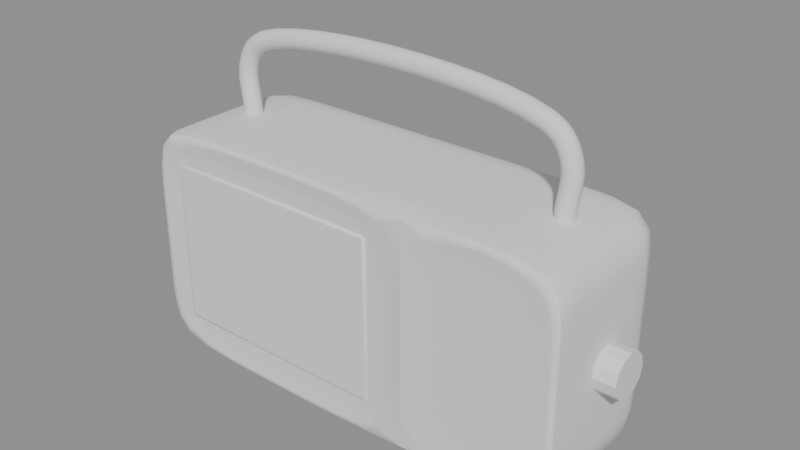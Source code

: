 # Source: panasonic_rf2400d_stage_14_speaker_panel.blend  (saved by Blender 5.2.44; exported with 4.5.12 LTS)
import bpy
from mathutils import Matrix  # noqa: F401  (used for matrix-valued properties, if any)

bpy.ops.wm.read_factory_settings(use_empty=True)
scene = bpy.context.scene
scene.name = 'Scene'

# ---- meshes
me_outer_housing = bpy.data.meshes.new('outer_housing')
me_outer_housing.from_pydata([(-5.62, -1.89, -2.82), (-5.62, -1.89, 2.82), (-5.85, 2.05, -3.05), (-5.85, 2.05, 3.05), (5.67, -1.93, -2.87), (5.67, -1.93, 2.87), (5.85, 2.05, -3.05), (5.85, 2.05, 3.05), (-5.85, 0.6833, -3.05), (-5.85, -0.6833, -3.05), (-5.62, -1.89, -1.017), (-5.62, -1.89, 1.017), (-5.85, -0.6833, 3.05), (-5.85, 0.6833, 3.05), (-5.85, 2.05, 1.017), (-5.85, 2.05, -1.017), (1.95, 2.05, -3.05), (-1.95, 2.05, -3.05), (-1.95, 2.05, 3.05), (1.95, 2.05, 3.05), (5.85, 2.05, 1.017), (5.85, 2.05, -1.017), (5.85, -0.6833, -3.05), (5.85, 0.6833, -3.05), (5.85, 0.6833, 3.05), (5.85, -0.6833, 3.05), (5.67, -1.93, 1.017), (5.67, -1.93, -1.017), (-1.95, -1.89, -2.82), (1.72, -1.89, -2.82), (1.72, -1.89, 2.82), (-1.95, -1.89, 2.82), (1.95, 0.6833, 3.05), (1.95, -0.6833, 3.05), (-1.95, 0.6833, 3.05), (-1.95, -0.6833, 3.05), (-1.95, 0.6833, -3.05), (-1.95, -0.6833, -3.05), (1.95, 0.6833, -3.05), (1.95, -0.6833, -3.05), (1.72, -1.89, -1.017), (-1.95, -1.89, -1.017), (1.72, -1.89, 1.017), (-1.95, -1.89, 1.017), (5.85, 0.6833, -1.017), (5.85, -0.6833, -1.017), (5.85, 0.6833, 1.017), (5.85, -0.6833, 1.017), (-1.95, 2.05, -1.017), (1.95, 2.05, -1.017), (-1.95, 2.05, 1.017), (1.95, 2.05, 1.017), (-5.85, -0.6833, -1.017), (-5.85, 0.6833, -1.017), (-5.85, -0.6833, 1.017), (-5.85, 0.6833, 1.017), (-5.85, -2.05, 1.017), (-5.85, -2.05, 3.05), (-1.95, -2.05, 3.05), (-5.85, -2.05, -3.05), (-5.85, -2.05, -1.017), (-1.95, -2.05, -3.05), (2.13, -1.93, -2.87), (2.13, -1.93, 2.87), (1.95, -2.05, -1.017), (1.95, -2.05, 1.017), (5.85, -2.05, -1.017), (5.85, -2.05, -3.05), (1.95, -2.05, -3.05), (5.85, -2.05, 3.05), (5.85, -2.05, 1.017), (1.95, -2.05, 3.05), (2.13, -1.93, -1.017), (2.13, -1.93, 1.017)], [], [(55, 13, 3, 14), (51, 19, 7, 20), (47, 25, 69, 70), (43, 31, 1, 11), (39, 22, 67, 68), (35, 12, 57, 58), (25, 33, 71, 69), (33, 35, 58, 71), (7, 19, 32, 24), (24, 32, 33, 25), (19, 18, 34, 32), (32, 34, 35, 33), (18, 3, 13, 34), (34, 13, 12, 35), (9, 37, 61, 59), (37, 39, 68, 61), (2, 17, 36, 8), (8, 36, 37, 9), (17, 16, 38, 36), (36, 38, 39, 37), (16, 6, 23, 38), (38, 23, 22, 39), (28, 41, 10, 0), (41, 43, 11, 10), (4, 27, 72, 62), (29, 40, 41, 28), (27, 26, 73, 72), (40, 42, 43, 41), (26, 5, 63, 73), (42, 30, 31, 43), (22, 45, 66, 67), (45, 47, 70, 66), (6, 21, 44, 23), (23, 44, 45, 22), (21, 20, 46, 44), (44, 46, 47, 45), (20, 7, 24, 46), (46, 24, 25, 47), (16, 49, 21, 6), (49, 51, 20, 21), (2, 15, 48, 17), (17, 48, 49, 16), (15, 14, 50, 48), (48, 50, 51, 49), (14, 3, 18, 50), (50, 18, 19, 51), (8, 53, 15, 2), (53, 55, 14, 15), (59, 60, 52, 9), (9, 52, 53, 8), (60, 56, 54, 52), (52, 54, 55, 53), (56, 57, 12, 54), (54, 12, 13, 55), (11, 1, 57, 56), (1, 31, 58, 57), (0, 10, 60, 59), (10, 11, 56, 60), (28, 0, 59, 61), (29, 28, 61, 68), (31, 30, 71, 58), (40, 29, 68, 64), (42, 40, 64, 65), (30, 42, 65, 71), (27, 4, 67, 66), (4, 62, 68, 67), (5, 26, 70, 69), (26, 27, 66, 70), (63, 5, 69, 71), (62, 72, 64, 68), (72, 73, 65, 64), (73, 63, 71, 65)])
me_outer_housing.polygons.foreach_set('use_smooth', [True] * 72)
_k = set([(0, 10), (0, 28), (0, 59), (1, 11), (1, 31), (1, 57), (2, 8), (2, 15), (2, 17), (3, 13), (3, 14), (3, 18), (4, 27), (4, 62), (4, 67), (5, 26), (5, 63), (5, 69), (6, 16), (6, 21), (6, 23), (7, 19), (7, 20), (7, 24), (8, 9), (9, 59), (10, 11), (12, 13), (12, 57), (14, 15), (16, 17), (18, 19), (20, 21), (22, 23), (22, 67), (24, 25), (25, 69), (26, 27), (28, 29), (29, 40), (29, 68), (30, 31), (30, 42), (30, 71), (40, 42), (56, 57), (56, 60), (57, 58), (58, 71), (59, 60), (59, 61), (61, 68), (62, 68), (62, 72), (63, 71), (63, 73), (64, 65), (64, 68), (65, 71), (66, 67), (66, 70), (67, 68), (69, 70), (69, 71), (72, 73)])
me_outer_housing.attributes.new('sharp_edge', 'BOOLEAN', 'EDGE').data.foreach_set('value', [ (min(e.vertices), max(e.vertices)) in _k for e in me_outer_housing.edges])
_k = {(9, 59): 0.28, (56, 57): 0.28, (3, 13): 0.28, (2, 15): 0.28, (2, 17): 0.28, (7, 19): 0.28, (6, 21): 0.28, (6, 23): 0.28, (25, 69): 0.28, (66, 67): 0.28, (67, 68): 0.28, (57, 58): 0.28, (2, 8): 0.28, (8, 9): 0.28, (59, 60): 0.28, (56, 60): 0.28, (12, 57): 0.28, (12, 13): 0.28, (3, 14): 0.28, (14, 15): 0.28, (6, 16): 0.28, (16, 17): 0.28, (3, 18): 0.28, (18, 19): 0.28, (7, 20): 0.28, (20, 21): 0.28, (22, 67): 0.28, (22, 23): 0.28, (7, 24): 0.28, (24, 25): 0.28, (69, 70): 0.28, (66, 70): 0.28, (59, 61): 0.28, (61, 68): 0.28, (69, 71): 0.28, (58, 71): 0.28}
me_outer_housing.attributes.new('crease_edge', 'FLOAT', 'EDGE').data.foreach_set('value', [_k.get((min(e.vertices), max(e.vertices)), 0.0) for e in me_outer_housing.edges])
_uv = me_outer_housing.uv_layers.new(name='UVMap')
_uv.uv.foreach_set('vector', [0.5417, 0.1667, 0.625, 0.1667, 0.625, 0.25, 0.5417, 0.25, 0.5417, 0.4167, 0.625, 0.4167, 0.625, 0.5, 0.5417, 0.5, 0.5417, 0.6667, 0.625, 0.6667, 0.625, 0.75, 0.5417, 0.75, 0.5417, 0.9167, 0.625, 0.9167, 0.625, 1.0, 0.5417, 1.0, 0.2917, 0.6667, 0.375, 0.6667, 0.375, 0.75, 0.2917, 0.75, 0.7917, 0.6667, 0.875, 0.6667, 0.875, 0.75, 0.7917, 0.75, 0.625, 0.6667, 0.7083, 0.6667, 0.7083, 0.75, 0.625, 0.75, 0.7083, 0.6667, 0.7917, 0.6667, 0.7917, 0.75, 0.7083, 0.75, 0.625, 0.5, 0.7083, 0.5, 0.7083, 0.5833, 0.625, 0.5833, 0.625, 0.5833, 0.7083, 0.5833, 0.7083, 0.6667, 0.625, 0.6667, 0.7083, 0.5, 0.7917, 0.5, 0.7917, 0.5833, 0.7083, 0.5833, 0.7083, 0.5833, 0.7917, 0.5833, 0.7917, 0.6667, 0.7083, 0.6667, 0.7917, 0.5, 0.875, 0.5, 0.875, 0.5833, 0.7917, 0.5833, 0.7917, 0.5833, 0.875, 0.5833, 0.875, 0.6667, 0.7917, 0.6667, 0.125, 0.6667, 0.2083, 0.6667, 0.2083, 0.75, 0.125, 0.75, 0.2083, 0.6667, 0.2917, 0.6667, 0.2917, 0.75, 0.2083, 0.75, 0.125, 0.5, 0.2083, 0.5, 0.2083, 0.5833, 0.125, 0.5833, 0.125, 0.5833, 0.2083, 0.5833, 0.2083, 0.6667, 0.125, 0.6667, 0.2083, 0.5, 0.2917, 0.5, 0.2917, 0.5833, 0.2083, 0.5833, 0.2083, 0.5833, 0.2917, 0.5833, 0.2917, 0.6667, 0.2083, 0.6667, 0.2917, 0.5, 0.375, 0.5, 0.375, 0.5833, 0.2917, 0.5833, 0.2917, 0.5833, 0.375, 0.5833, 0.375, 0.6667, 0.2917, 0.6667, 0.375, 0.9167, 0.4583, 0.9167, 0.4583, 1.0, 0.375, 1.0, 0.4583, 0.9167, 0.5417, 0.9167, 0.5417, 1.0, 0.4583, 1.0, 0.375, 0.75, 0.4583, 0.75, 0.4583, 0.8333, 0.375, 0.8333, 0.375, 0.8333, 0.4583, 0.8333, 0.4583, 0.9167, 0.375, 0.9167, 0.4583, 0.75, 0.5417, 0.75, 0.5417, 0.8333, 0.4583, 0.8333, 0.4583, 0.8333, 0.5417, 0.8333, 0.5417, 0.9167, 0.4583, 0.9167, 0.5417, 0.75, 0.625, 0.75, 0.625, 0.8333, 0.5417, 0.8333, 0.5417, 0.8333, 0.625, 0.8333, 0.625, 0.9167, 0.5417, 0.9167, 0.375, 0.6667, 0.4583, 0.6667, 0.4583, 0.75, 0.375, 0.75, 0.4583, 0.6667, 0.5417, 0.6667, 0.5417, 0.75, 0.4583, 0.75, 0.375, 0.5, 0.4583, 0.5, 0.4583, 0.5833, 0.375, 0.5833, 0.375, 0.5833, 0.4583, 0.5833, 0.4583, 0.6667, 0.375, 0.6667, 0.4583, 0.5, 0.5417, 0.5, 0.5417, 0.5833, 0.4583, 0.5833, 0.4583, 0.5833, 0.5417, 0.5833, 0.5417, 0.6667, 0.4583, 0.6667, 0.5417, 0.5, 0.625, 0.5, 0.625, 0.5833, 0.5417, 0.5833, 0.5417, 0.5833, 0.625, 0.5833, 0.625, 0.6667, 0.5417, 0.6667, 0.375, 0.4167, 0.4583, 0.4167, 0.4583, 0.5, 0.375, 0.5, 0.4583, 0.4167, 0.5417, 0.4167, 0.5417, 0.5, 0.4583, 0.5, 0.375, 0.25, 0.4583, 0.25, 0.4583, 0.3333, 0.375, 0.3333, 0.375, 0.3333, 0.4583, 0.3333, 0.4583, 0.4167, 0.375, 0.4167, 0.4583, 0.25, 0.5417, 0.25, 0.5417, 0.3333, 0.4583, 0.3333, 0.4583, 0.3333, 0.5417, 0.3333, 0.5417, 0.4167, 0.4583, 0.4167, 0.5417, 0.25, 0.625, 0.25, 0.625, 0.3333, 0.5417, 0.3333, 0.5417, 0.3333, 0.625, 0.3333, 0.625, 0.4167, 0.5417, 0.4167, 0.375, 0.1667, 0.4583, 0.1667, 0.4583, 0.25, 0.375, 0.25, 0.4583, 0.1667, 0.5417, 0.1667, 0.5417, 0.25, 0.4583, 0.25, 0.375, 0.0, 0.4583, 0.0, 0.4583, 0.08333, 0.375, 0.08333, 0.375, 0.08333, 0.4583, 0.08333, 0.4583, 0.1667, 0.375, 0.1667, 0.4583, 0.0, 0.5417, 0.0, 0.5417, 0.08333, 0.4583, 0.08333, 0.4583, 0.08333, 0.5417, 0.08333, 0.5417, 0.1667, 0.4583, 0.1667, 0.5417, 0.0, 0.625, 0.0, 0.625, 0.08333, 0.5417, 0.08333, 0.5417, 0.08333, 0.625, 0.08333, 0.625, 0.1667, 0.5417, 0.1667, 0.5417, 1.0, 0.625, 1.0, 0.625, 1.0, 0.5417, 1.0, 0.625, 1.0, 0.625, 0.9167, 0.625, 0.9167, 0.625, 1.0, 0.375, 1.0, 0.4583, 1.0, 0.4583, 1.0, 0.375, 1.0, 0.4583, 1.0, 0.5417, 1.0, 0.5417, 1.0, 0.4583, 1.0, 0.375, 0.9167, 0.375, 1.0, 0.375, 1.0, 0.375, 0.9167, 0.375, 0.8333, 0.375, 0.9167, 0.375, 0.9167, 0.375, 0.8333, 0.625, 0.9167, 0.625, 0.8333, 0.625, 0.8333, 0.625, 0.9167, 0.4583, 0.8333, 0.375, 0.8333, 0.375, 0.8333, 0.4583, 0.8333, 0.5417, 0.8333, 0.4583, 0.8333, 0.4583, 0.8333, 0.5417, 0.8333, 0.625, 0.8333, 0.5417, 0.8333, 0.5417, 0.8333, 0.625, 0.8333, 0.4583, 0.75, 0.375, 0.75, 0.375, 0.75, 0.4583, 0.75, 0.375, 0.75, 0.375, 0.8333, 0.375, 0.8333, 0.375, 0.75, 0.625, 0.75, 0.5417, 0.75, 0.5417, 0.75, 0.625, 0.75, 0.5417, 0.75, 0.4583, 0.75, 0.4583, 0.75, 0.5417, 0.75, 0.625, 0.8333, 0.625, 0.75, 0.625, 0.75, 0.625, 0.8333, 0.375, 0.8333, 0.4583, 0.8333, 0.4583, 0.8333, 0.375, 0.8333, 0.4583, 0.8333, 0.5417, 0.8333, 0.5417, 0.8333, 0.4583, 0.8333, 0.5417, 0.8333, 0.625, 0.8333, 0.625, 0.8333, 0.5417, 0.8333])
me_outer_housing.update()
me_tuning_knob = bpy.data.meshes.new('tuning_knob')
me_tuning_knob.from_pydata([(0.0, 0.56, -0.35), (0.0, 0.56, 0.35), (0.28, 0.485, -0.35), (0.28, 0.485, 0.35), (0.485, 0.28, -0.35), (0.485, 0.28, 0.35), (0.56, 0.0, -0.35), (0.56, 0.0, 0.35), (0.485, -0.28, -0.35), (0.485, -0.28, 0.35), (0.28, -0.485, -0.35), (0.28, -0.485, 0.35), (0.0, -0.56, -0.35), (0.0, -0.56, 0.35), (-0.28, -0.485, -0.35), (-0.28, -0.485, 0.35), (-0.485, -0.28, -0.35), (-0.485, -0.28, 0.35), (-0.56, 0.0, -0.35), (-0.56, 0.0, 0.35), (-0.485, 0.28, -0.35), (-0.485, 0.28, 0.35), (-0.28, 0.485, -0.35), (-0.28, 0.485, 0.35)], [], [(0, 1, 3, 2), (2, 3, 5, 4), (4, 5, 7, 6), (6, 7, 9, 8), (8, 9, 11, 10), (10, 11, 13, 12), (12, 13, 15, 14), (14, 15, 17, 16), (16, 17, 19, 18), (18, 19, 21, 20), (3, 1, 23, 21, 19, 17, 15, 13, 11, 9, 7, 5), (20, 21, 23, 22), (22, 23, 1, 0), (0, 2, 4, 6, 8, 10, 12, 14, 16, 18, 20, 22)])
_uv = me_tuning_knob.uv_layers.new(name='UVMap')
_uv.uv.foreach_set('vector', [1.0, 0.5, 1.0, 1.0, 0.9167, 1.0, 0.9167, 0.5, 0.9167, 0.5, 0.9167, 1.0, 0.8333, 1.0, 0.8333, 0.5, 0.8333, 0.5, 0.8333, 1.0, 0.75, 1.0, 0.75, 0.5, 0.75, 0.5, 0.75, 1.0, 0.6667, 1.0, 0.6667, 0.5, 0.6667, 0.5, 0.6667, 1.0, 0.5833, 1.0, 0.5833, 0.5, 0.5833, 0.5, 0.5833, 1.0, 0.5, 1.0, 0.5, 0.5, 0.5, 0.5, 0.5, 1.0, 0.4167, 1.0, 0.4167, 0.5, 0.4167, 0.5, 0.4167, 1.0, 0.3333, 1.0, 0.3333, 0.5, 0.3333, 0.5, 0.3333, 1.0, 0.25, 1.0, 0.25, 0.5, 0.25, 0.5, 0.25, 1.0, 0.1667, 1.0, 0.1667, 0.5, 0.37, 0.4578, 0.25, 0.49, 0.13, 0.4578, 0.04215, 0.37, 0.01, 0.25, 0.04215, 0.13, 0.13, 0.04215, 0.25, 0.01, 0.37, 0.04215, 0.4578, 0.13, 0.49, 0.25, 0.4578, 0.37, 0.1667, 0.5, 0.1667, 1.0, 0.08333, 1.0, 0.08333, 0.5, 0.08333, 0.5, 0.08333, 1.0, 7.451e-08, 1.0, 7.451e-08, 0.5, 0.75, 0.49, 0.87, 0.4578, 0.9578, 0.37, 0.99, 0.25, 0.9578, 0.13, 0.87, 0.04215, 0.75, 0.01, 0.63, 0.04215, 0.5422, 0.13, 0.51, 0.25, 0.5422, 0.37, 0.63, 0.4578])
me_tuning_knob.update()
me_speaker_faceplate = bpy.data.meshes.new('speaker_faceplate')
me_speaker_faceplate.from_pydata([(-3.0, -0.06, -2.15), (-3.0, -0.06, 2.15), (-3.0, 0.06, -2.15), (-3.0, 0.06, 2.15), (3.0, -0.06, -2.15), (3.0, -0.06, 2.15), (3.0, 0.06, -2.15), (3.0, 0.06, 2.15)], [], [(0, 1, 3, 2), (2, 3, 7, 6), (6, 7, 5, 4), (4, 5, 1, 0), (2, 6, 4, 0), (7, 3, 1, 5)])
me_speaker_faceplate.polygons.foreach_set('use_smooth', [True] * 6)
_k = set([(0, 1), (0, 2), (0, 4), (1, 3), (1, 5), (2, 3), (2, 6), (3, 7), (4, 5), (4, 6), (5, 7), (6, 7)])
me_speaker_faceplate.attributes.new('sharp_edge', 'BOOLEAN', 'EDGE').data.foreach_set('value', [ (min(e.vertices), max(e.vertices)) in _k for e in me_speaker_faceplate.edges])
_uv = me_speaker_faceplate.uv_layers.new(name='UVMap')
_uv.uv.foreach_set('vector', [0.375, 0.0, 0.625, 0.0, 0.625, 0.25, 0.375, 0.25, 0.375, 0.25, 0.625, 0.25, 0.625, 0.5, 0.375, 0.5, 0.375, 0.5, 0.625, 0.5, 0.625, 0.75, 0.375, 0.75, 0.375, 0.75, 0.625, 0.75, 0.625, 1.0, 0.375, 1.0, 0.125, 0.5, 0.375, 0.5, 0.375, 0.75, 0.125, 0.75, 0.625, 0.5, 0.875, 0.5, 0.875, 0.75, 0.625, 0.75])
me_speaker_faceplate.update()

# ---- curves / text
cu_carry_handle = bpy.data.curves.new('carry_handle', 'CURVE')
cu_carry_handle.dimensions = '3D'
_sp = cu_carry_handle.splines.new('BEZIER'); _sp.bezier_points.add(5)
_sp.bezier_points.foreach_set('co', [-4.55, 0.1, 3.0, -4.55, 0.1, 4.45, -3.95, 0.1, 5.0, 3.95, 0.1, 5.0, 4.55, 0.1, 4.45, 4.55, 0.1, 3.0])
_sp.bezier_points.foreach_set('handle_left', [-4.55, 0.1, 2.434, -4.778, 0.1, 3.932, -4.246, 0.1, 4.885, 2.469, 0.1, 5.576, 4.422, 0.1, 4.741, 4.55, 0.1, 3.566])
_sp.bezier_points.foreach_set('handle_right', [-4.55, 0.1, 3.566, -4.422, 0.1, 4.741, -2.469, 0.1, 5.576, 4.246, 0.1, 4.885, 4.778, 0.1, 3.932, 4.55, 0.1, 2.434])
for _p, _l, _r in zip(_sp.bezier_points, ['AUTO', 'AUTO', 'AUTO', 'AUTO', 'AUTO', 'AUTO'], ['AUTO', 'AUTO', 'AUTO', 'AUTO', 'AUTO', 'AUTO']): _p.handle_left_type = _l; _p.handle_right_type = _r
cu_carry_handle.bevel_depth = 0.24
cu_carry_handle.fill_mode = 'FULL'
cu_carry_handle.use_fill_caps = True

# ---- objects
ob_outer_housing = bpy.data.objects.new('outer_housing', me_outer_housing)
ob_carry_handle = bpy.data.objects.new('carry_handle', cu_carry_handle)
ob_tuning_knob = bpy.data.objects.new('tuning_knob', me_tuning_knob)
ob_speaker_faceplate = bpy.data.objects.new('speaker_faceplate', me_speaker_faceplate)

# ---- transforms, parenting, visibility, modifiers, constraints
ob_outer_housing.location = (0.0, 0.0, 0.0)
_m = ob_outer_housing.modifiers.new('Housing_SubD', 'SUBSURF')
_m.levels = 2
ob_carry_handle.location = (0.0, 0.0, 0.0)
ob_tuning_knob.location = (6.05, 0.0, 0.0)
ob_tuning_knob.rotation_euler = (0.0, 1.571, 0.0)
ob_speaker_faceplate.location = (-2.1, -1.9, 0.0)
_m = ob_speaker_faceplate.modifiers.new('SpeakerPanel_Bevel', 'BEVEL')
_m.segments = 2

# ---- collection membership
scene.collection.objects.link(ob_outer_housing)
scene.collection.objects.link(ob_carry_handle)
scene.collection.objects.link(ob_tuning_knob)
scene.collection.objects.link(ob_speaker_faceplate)

# ---- scene / render settings (as saved in the file)
scene.frame_start = 1; scene.frame_end = 250; scene.frame_set(1)
scene.render.engine = 'BLENDER_EEVEE_NEXT'
scene.render.bake_bias = 0.0
scene.render.bake_samples = 0
scene.render.compositor_device = 'GPU'
scene.eevee.use_volume_custom_range = False
scene.eevee.fast_gi_thickness_near = 0.1
scene.eevee.fast_gi_thickness_far = 0.0
scene.eevee.ray_tracing_options.screen_trace_thickness = 0.1
bpy.context.view_layer.update()

# ---- added for rendering (the .blend has no active camera and no usable light): camera, sun + grey world if the file has none
cam_auto = bpy.data.cameras.new('AutoCamera')
cam_auto.lens = 50.0
cam_auto.sensor_width = 36.0
cam_auto.clip_end = 1000.0
ob_auto_camera = bpy.data.objects.new('AutoCamera', cam_auto)
scene.collection.objects.link(ob_auto_camera)
ob_auto_camera.location = (14.8682, -17.5118, 13.1496)
ob_auto_camera.rotation_euler = (1.09748, -7.21219e-08, 0.694738)
scene.camera = ob_auto_camera
light_auto_sun = bpy.data.lights.new('AutoSun', 'SUN')
light_auto_sun.energy = 3.0
light_auto_sun.angle = 0.0523599
ob_auto_sun = bpy.data.objects.new('AutoSun', light_auto_sun)
scene.collection.objects.link(ob_auto_sun)
ob_auto_sun.rotation_euler = (0.872665, 0.174533, 0.523599)
if scene.world is None:
    world_auto = bpy.data.worlds.new('AutoWorld')
    world_auto.color = (0.3, 0.3, 0.3)
    scene.world = world_auto
bpy.context.view_layer.update()
